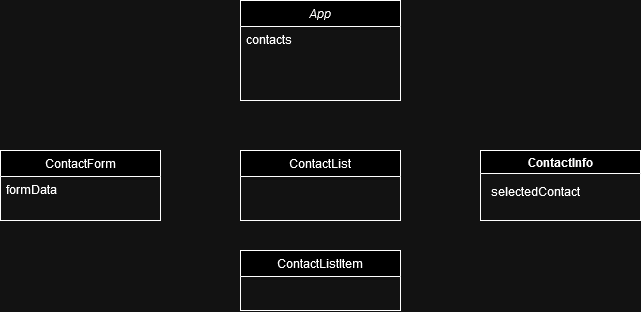

The diagram above was exported from draw.io. Its source (the exported page's mxGraphModel, read from the mxfile embedded in the PNG):
<mxGraphModel dx="1195" dy="652" grid="1" gridSize="10" guides="1" tooltips="1" connect="1" arrows="1" fold="1" page="1" pageScale="1" pageWidth="827" pageHeight="1169" math="0" shadow="0">
  <root>
    <mxCell id="WIyWlLk6GJQsqaUBKTNV-0" />
    <mxCell id="WIyWlLk6GJQsqaUBKTNV-1" parent="WIyWlLk6GJQsqaUBKTNV-0" />
    <mxCell id="zkfFHV4jXpPFQw0GAbJ--0" value="App" style="swimlane;fontStyle=2;align=center;verticalAlign=top;childLayout=stackLayout;horizontal=1;startSize=26;horizontalStack=0;resizeParent=1;resizeLast=0;collapsible=1;marginBottom=0;rounded=0;shadow=0;strokeWidth=1;" parent="WIyWlLk6GJQsqaUBKTNV-1" vertex="1">
      <mxGeometry x="360" y="100" width="160" height="100" as="geometry">
        <mxRectangle x="230" y="140" width="160" height="26" as="alternateBounds" />
      </mxGeometry>
    </mxCell>
    <mxCell id="zkfFHV4jXpPFQw0GAbJ--1" value="contacts" style="text;align=left;verticalAlign=top;spacingLeft=4;spacingRight=4;overflow=hidden;rotatable=0;points=[[0,0.5],[1,0.5]];portConstraint=eastwest;" parent="zkfFHV4jXpPFQw0GAbJ--0" vertex="1">
      <mxGeometry y="26" width="160" height="26" as="geometry" />
    </mxCell>
    <mxCell id="zkfFHV4jXpPFQw0GAbJ--6" value="ContactList" style="swimlane;fontStyle=0;align=center;verticalAlign=top;childLayout=stackLayout;horizontal=1;startSize=26;horizontalStack=0;resizeParent=1;resizeLast=0;collapsible=1;marginBottom=0;rounded=0;shadow=0;strokeWidth=1;" parent="WIyWlLk6GJQsqaUBKTNV-1" vertex="1">
      <mxGeometry x="360" y="250" width="160" height="70" as="geometry">
        <mxRectangle x="130" y="380" width="160" height="26" as="alternateBounds" />
      </mxGeometry>
    </mxCell>
    <mxCell id="zkfFHV4jXpPFQw0GAbJ--13" value="ContactListItem" style="swimlane;fontStyle=0;align=center;verticalAlign=top;childLayout=stackLayout;horizontal=1;startSize=26;horizontalStack=0;resizeParent=1;resizeLast=0;collapsible=1;marginBottom=0;rounded=0;shadow=0;strokeWidth=1;" parent="WIyWlLk6GJQsqaUBKTNV-1" vertex="1">
      <mxGeometry x="360" y="350" width="160" height="60" as="geometry">
        <mxRectangle x="340" y="380" width="170" height="26" as="alternateBounds" />
      </mxGeometry>
    </mxCell>
    <mxCell id="zkfFHV4jXpPFQw0GAbJ--17" value="ContactForm" style="swimlane;fontStyle=0;align=center;verticalAlign=top;childLayout=stackLayout;horizontal=1;startSize=26;horizontalStack=0;resizeParent=1;resizeLast=0;collapsible=1;marginBottom=0;rounded=0;shadow=0;strokeWidth=1;" parent="WIyWlLk6GJQsqaUBKTNV-1" vertex="1">
      <mxGeometry x="120" y="250" width="160" height="70" as="geometry">
        <mxRectangle x="550" y="140" width="160" height="26" as="alternateBounds" />
      </mxGeometry>
    </mxCell>
    <mxCell id="zkfFHV4jXpPFQw0GAbJ--18" value="formData" style="text;align=left;verticalAlign=top;spacingLeft=4;spacingRight=4;overflow=hidden;rotatable=0;points=[[0,0.5],[1,0.5]];portConstraint=eastwest;" parent="zkfFHV4jXpPFQw0GAbJ--17" vertex="1">
      <mxGeometry y="26" width="160" height="44" as="geometry" />
    </mxCell>
    <mxCell id="C9WWhWBFsHZMaoZJd-1w-0" value="ContactInfo" style="swimlane;" vertex="1" parent="WIyWlLk6GJQsqaUBKTNV-1">
      <mxGeometry x="600" y="250" width="160" height="70" as="geometry" />
    </mxCell>
    <mxCell id="C9WWhWBFsHZMaoZJd-1w-1" value="selectedContact" style="text;html=1;align=center;verticalAlign=middle;resizable=0;points=[];autosize=1;strokeColor=none;fillColor=none;" vertex="1" parent="C9WWhWBFsHZMaoZJd-1w-0">
      <mxGeometry y="26" width="110" height="30" as="geometry" />
    </mxCell>
  </root>
</mxGraphModel>